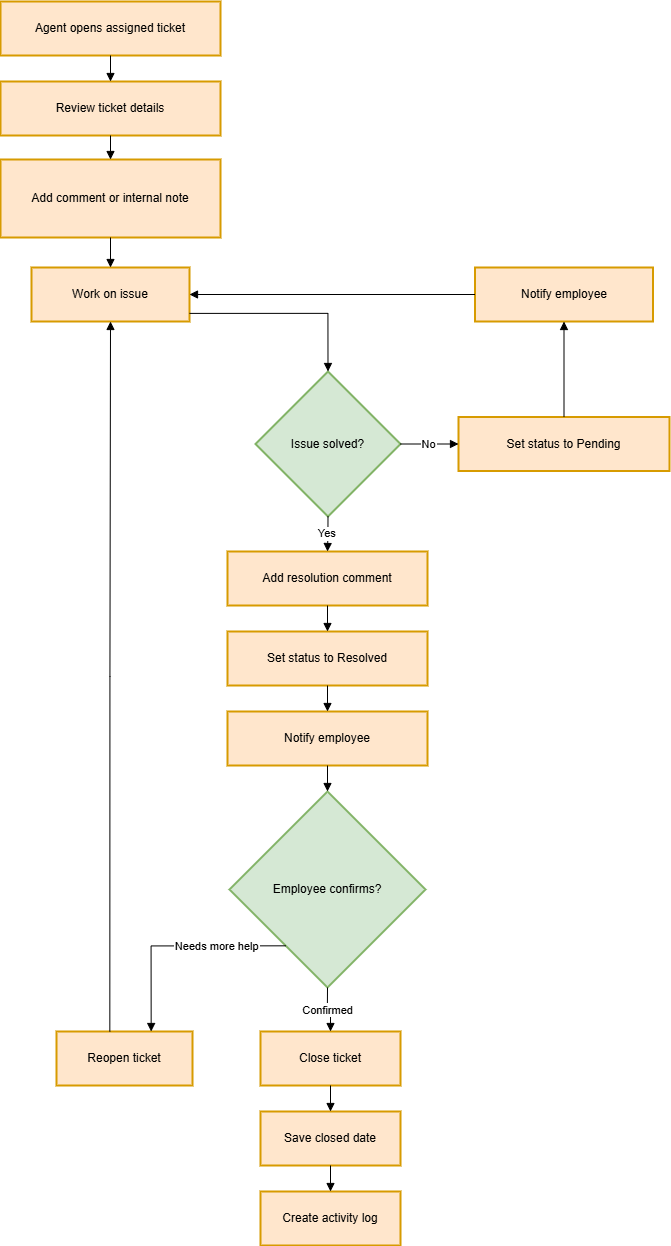

The diagram above was exported from draw.io. Its source (the exported page's mxGraphModel, read from the mxfile embedded in the PNG):
<mxGraphModel dx="3920" dy="2157" grid="1" gridSize="10" guides="1" tooltips="1" connect="1" arrows="1" fold="1" page="1" pageScale="1" pageWidth="1100" pageHeight="850" math="0" shadow="0">
  <root>
    <mxCell id="0" />
    <mxCell id="1" parent="0" />
    <mxCell id="o52ZrWufkXUL_1g6DbiQ-2" parent="1" style="whiteSpace=wrap;strokeWidth=2;fillColor=#ffe6cc;strokeColor=#d79b00;" value="Agent opens assigned ticket" vertex="1">
      <mxGeometry height="54" width="220" x="210" y="90" as="geometry" />
    </mxCell>
    <mxCell id="o52ZrWufkXUL_1g6DbiQ-3" parent="1" style="whiteSpace=wrap;strokeWidth=2;fillColor=#ffe6cc;strokeColor=#d79b00;" value="Review ticket details" vertex="1">
      <mxGeometry height="54" width="220" x="210" y="170" as="geometry" />
    </mxCell>
    <mxCell id="o52ZrWufkXUL_1g6DbiQ-4" parent="1" style="whiteSpace=wrap;strokeWidth=2;fillColor=#ffe6cc;strokeColor=#d79b00;" value="Add comment or internal note" vertex="1">
      <mxGeometry height="78" width="220" x="210" y="248" as="geometry" />
    </mxCell>
    <mxCell id="o52ZrWufkXUL_1g6DbiQ-5" parent="1" style="whiteSpace=wrap;strokeWidth=2;fillColor=#ffe6cc;strokeColor=#d79b00;" value="Work on issue" vertex="1">
      <mxGeometry height="54" width="158" x="241" y="356" as="geometry" />
    </mxCell>
    <mxCell id="o52ZrWufkXUL_1g6DbiQ-6" parent="1" style="rhombus;strokeWidth=2;whiteSpace=wrap;fillColor=#d5e8d4;strokeColor=#82b366;" value="Issue solved?" vertex="1">
      <mxGeometry height="145" width="145" x="465" y="460" as="geometry" />
    </mxCell>
    <mxCell id="o52ZrWufkXUL_1g6DbiQ-7" parent="1" style="whiteSpace=wrap;strokeWidth=2;fillColor=#ffe6cc;strokeColor=#d79b00;" value="Set status to Pending" vertex="1">
      <mxGeometry height="54" width="211" x="668" y="505.5" as="geometry" />
    </mxCell>
    <mxCell id="o52ZrWufkXUL_1g6DbiQ-8" parent="1" style="whiteSpace=wrap;strokeWidth=2;fillColor=#ffe6cc;strokeColor=#d79b00;" value="Notify employee" vertex="1">
      <mxGeometry height="54" width="178" x="684.5" y="356" as="geometry" />
    </mxCell>
    <mxCell id="o52ZrWufkXUL_1g6DbiQ-9" parent="1" style="whiteSpace=wrap;strokeWidth=2;fillColor=#ffe6cc;strokeColor=#d79b00;" value="Add resolution comment" vertex="1">
      <mxGeometry height="54" width="200" x="437" y="640" as="geometry" />
    </mxCell>
    <mxCell id="o52ZrWufkXUL_1g6DbiQ-10" parent="1" style="whiteSpace=wrap;strokeWidth=2;fillColor=#ffe6cc;strokeColor=#d79b00;" value="Set status to Resolved" vertex="1">
      <mxGeometry height="54" width="200" x="437" y="720" as="geometry" />
    </mxCell>
    <mxCell id="o52ZrWufkXUL_1g6DbiQ-11" parent="1" style="whiteSpace=wrap;strokeWidth=2;fillColor=#ffe6cc;strokeColor=#d79b00;" value="Notify employee" vertex="1">
      <mxGeometry height="54" width="200" x="437" y="800" as="geometry" />
    </mxCell>
    <mxCell id="o52ZrWufkXUL_1g6DbiQ-12" parent="1" style="rhombus;strokeWidth=2;whiteSpace=wrap;fillColor=#d5e8d4;strokeColor=#82b366;" value="Employee confirms?" vertex="1">
      <mxGeometry height="196" width="196" x="439" y="880" as="geometry" />
    </mxCell>
    <mxCell id="o52ZrWufkXUL_1g6DbiQ-13" parent="1" style="whiteSpace=wrap;strokeWidth=2;fillColor=#ffe6cc;strokeColor=#d79b00;" value="Reopen ticket" vertex="1">
      <mxGeometry height="54" width="136" x="266" y="1120" as="geometry" />
    </mxCell>
    <mxCell id="o52ZrWufkXUL_1g6DbiQ-14" parent="1" style="whiteSpace=wrap;strokeWidth=2;fillColor=#ffe6cc;strokeColor=#d79b00;" value="Close ticket" vertex="1">
      <mxGeometry height="54" width="140" x="470" y="1120" as="geometry" />
    </mxCell>
    <mxCell id="o52ZrWufkXUL_1g6DbiQ-15" parent="1" style="whiteSpace=wrap;strokeWidth=2;fillColor=#ffe6cc;strokeColor=#d79b00;" value="Save closed date" vertex="1">
      <mxGeometry height="54" width="140" x="470" y="1200" as="geometry" />
    </mxCell>
    <mxCell id="o52ZrWufkXUL_1g6DbiQ-16" parent="1" style="whiteSpace=wrap;strokeWidth=2;fillColor=#ffe6cc;strokeColor=#d79b00;" value="Create activity log" vertex="1">
      <mxGeometry height="54" width="140" x="470" y="1280" as="geometry" />
    </mxCell>
    <mxCell id="o52ZrWufkXUL_1g6DbiQ-17" edge="1" parent="1" source="o52ZrWufkXUL_1g6DbiQ-2" style="startArrow=none;endArrow=block;exitX=0.5;exitY=1;entryX=0.5;entryY=0;rounded=0;edgeStyle=orthogonalEdgeStyle;" target="o52ZrWufkXUL_1g6DbiQ-3" value="">
      <mxGeometry relative="1" as="geometry" />
    </mxCell>
    <mxCell id="o52ZrWufkXUL_1g6DbiQ-18" edge="1" parent="1" source="o52ZrWufkXUL_1g6DbiQ-3" style="startArrow=none;endArrow=block;exitX=0.5;exitY=1;entryX=0.5;entryY=0;rounded=0;edgeStyle=orthogonalEdgeStyle;" target="o52ZrWufkXUL_1g6DbiQ-4" value="">
      <mxGeometry relative="1" as="geometry" />
    </mxCell>
    <mxCell id="o52ZrWufkXUL_1g6DbiQ-19" edge="1" parent="1" source="o52ZrWufkXUL_1g6DbiQ-4" style="startArrow=none;endArrow=block;exitX=0.5;exitY=1;entryX=0.5;entryY=0;rounded=0;edgeStyle=orthogonalEdgeStyle;" target="o52ZrWufkXUL_1g6DbiQ-5" value="">
      <mxGeometry relative="1" as="geometry" />
    </mxCell>
    <mxCell id="o52ZrWufkXUL_1g6DbiQ-20" edge="1" parent="1" source="o52ZrWufkXUL_1g6DbiQ-5" style="startArrow=none;endArrow=block;exitX=1;exitY=0.85;entryX=0.5;entryY=0;rounded=0;edgeStyle=orthogonalEdgeStyle;" target="o52ZrWufkXUL_1g6DbiQ-6" value="">
      <mxGeometry relative="1" as="geometry" />
    </mxCell>
    <mxCell id="o52ZrWufkXUL_1g6DbiQ-21" edge="1" parent="1" source="o52ZrWufkXUL_1g6DbiQ-6" style="startArrow=none;endArrow=block;exitX=1;exitY=0.5;entryX=0;entryY=0.5;rounded=0;edgeStyle=orthogonalEdgeStyle;exitDx=0;exitDy=0;entryDx=0;entryDy=0;" target="o52ZrWufkXUL_1g6DbiQ-7" value="No">
      <mxGeometry relative="1" as="geometry" />
    </mxCell>
    <mxCell id="o52ZrWufkXUL_1g6DbiQ-22" edge="1" parent="1" source="o52ZrWufkXUL_1g6DbiQ-7" style="startArrow=none;endArrow=block;exitX=0.5;exitY=0;entryX=0.5;entryY=1;rounded=0;edgeStyle=orthogonalEdgeStyle;exitDx=0;exitDy=0;entryDx=0;entryDy=0;" target="o52ZrWufkXUL_1g6DbiQ-8" value="">
      <mxGeometry relative="1" as="geometry" />
    </mxCell>
    <mxCell id="o52ZrWufkXUL_1g6DbiQ-23" edge="1" parent="1" source="o52ZrWufkXUL_1g6DbiQ-8" style="startArrow=none;endArrow=block;exitX=0;exitY=0.5;entryX=1;entryY=0.5;rounded=0;edgeStyle=orthogonalEdgeStyle;entryDx=0;entryDy=0;exitDx=0;exitDy=0;" target="o52ZrWufkXUL_1g6DbiQ-5" value="">
      <mxGeometry relative="1" as="geometry" />
    </mxCell>
    <mxCell id="o52ZrWufkXUL_1g6DbiQ-24" edge="1" parent="1" source="o52ZrWufkXUL_1g6DbiQ-6" style="startArrow=none;endArrow=block;exitX=0.5;exitY=1;entryX=0.5;entryY=0;rounded=0;edgeStyle=orthogonalEdgeStyle;" target="o52ZrWufkXUL_1g6DbiQ-9" value="Yes">
      <mxGeometry relative="1" as="geometry" />
    </mxCell>
    <mxCell id="o52ZrWufkXUL_1g6DbiQ-25" edge="1" parent="1" source="o52ZrWufkXUL_1g6DbiQ-9" style="startArrow=none;endArrow=block;exitX=0.5;exitY=1;entryX=0.5;entryY=0;rounded=0;edgeStyle=orthogonalEdgeStyle;" target="o52ZrWufkXUL_1g6DbiQ-10" value="">
      <mxGeometry relative="1" as="geometry" />
    </mxCell>
    <mxCell id="o52ZrWufkXUL_1g6DbiQ-26" edge="1" parent="1" source="o52ZrWufkXUL_1g6DbiQ-10" style="startArrow=none;endArrow=block;exitX=0.5;exitY=1;entryX=0.5;entryY=0;rounded=0;edgeStyle=orthogonalEdgeStyle;" target="o52ZrWufkXUL_1g6DbiQ-11" value="">
      <mxGeometry relative="1" as="geometry" />
    </mxCell>
    <mxCell id="o52ZrWufkXUL_1g6DbiQ-27" edge="1" parent="1" source="o52ZrWufkXUL_1g6DbiQ-11" style="startArrow=none;endArrow=block;exitX=0.5;exitY=1;entryX=0.5;entryY=0;rounded=0;edgeStyle=orthogonalEdgeStyle;" target="o52ZrWufkXUL_1g6DbiQ-12" value="">
      <mxGeometry relative="1" as="geometry" />
    </mxCell>
    <mxCell id="o52ZrWufkXUL_1g6DbiQ-28" edge="1" parent="1" source="o52ZrWufkXUL_1g6DbiQ-12" style="startArrow=none;endArrow=block;exitX=0.13;exitY=1;entryX=0.7;entryY=-0.01;rounded=0;edgeStyle=orthogonalEdgeStyle;" target="o52ZrWufkXUL_1g6DbiQ-13" value="Needs more help">
      <mxGeometry relative="1" x="-0.3809" as="geometry">
        <mxPoint as="offset" />
      </mxGeometry>
    </mxCell>
    <mxCell id="o52ZrWufkXUL_1g6DbiQ-29" edge="1" parent="1" source="o52ZrWufkXUL_1g6DbiQ-13" style="startArrow=none;endArrow=block;exitX=0.39;exitY=-0.01;entryX=0.5;entryY=1;rounded=0;edgeStyle=orthogonalEdgeStyle;" target="o52ZrWufkXUL_1g6DbiQ-5" value="">
      <mxGeometry relative="1" as="geometry" />
    </mxCell>
    <mxCell id="o52ZrWufkXUL_1g6DbiQ-30" edge="1" parent="1" source="o52ZrWufkXUL_1g6DbiQ-12" style="startArrow=none;endArrow=block;exitX=0.5;exitY=1;entryX=0.5;entryY=-0.01;rounded=0;edgeStyle=orthogonalEdgeStyle;exitDx=0;exitDy=0;" target="o52ZrWufkXUL_1g6DbiQ-14" value="Confirmed">
      <mxGeometry relative="1" as="geometry" />
    </mxCell>
    <mxCell id="o52ZrWufkXUL_1g6DbiQ-31" edge="1" parent="1" source="o52ZrWufkXUL_1g6DbiQ-14" style="startArrow=none;endArrow=block;exitX=0.5;exitY=0.99;entryX=0.5;entryY=-0.01;rounded=0;edgeStyle=orthogonalEdgeStyle;" target="o52ZrWufkXUL_1g6DbiQ-15" value="">
      <mxGeometry relative="1" as="geometry" />
    </mxCell>
    <mxCell id="o52ZrWufkXUL_1g6DbiQ-32" edge="1" parent="1" source="o52ZrWufkXUL_1g6DbiQ-15" style="startArrow=none;endArrow=block;exitX=0.5;exitY=0.99;entryX=0.5;entryY=-0.01;rounded=0;edgeStyle=orthogonalEdgeStyle;" target="o52ZrWufkXUL_1g6DbiQ-16" value="">
      <mxGeometry relative="1" as="geometry" />
    </mxCell>
  </root>
</mxGraphModel>